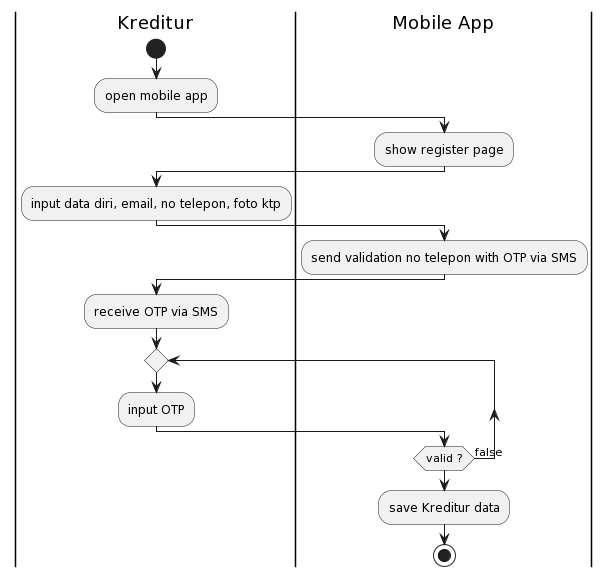

The diagram above was rendered by PlantUML. Its source (embedded in the PNG):
@startuml
|Kreditur|
start
:open mobile app;
|Mobile App|
:show register page;
|Kreditur|
:input data diri, email, no telepon, foto ktp;
|Mobile App|

:send validation no telepon with OTP via SMS;
|Kreditur|
:receive OTP via SMS;
repeat
:input OTP;
|Mobile App|
repeat while (valid ?) is (false)
->
:save Kreditur data;
stop
@enduml